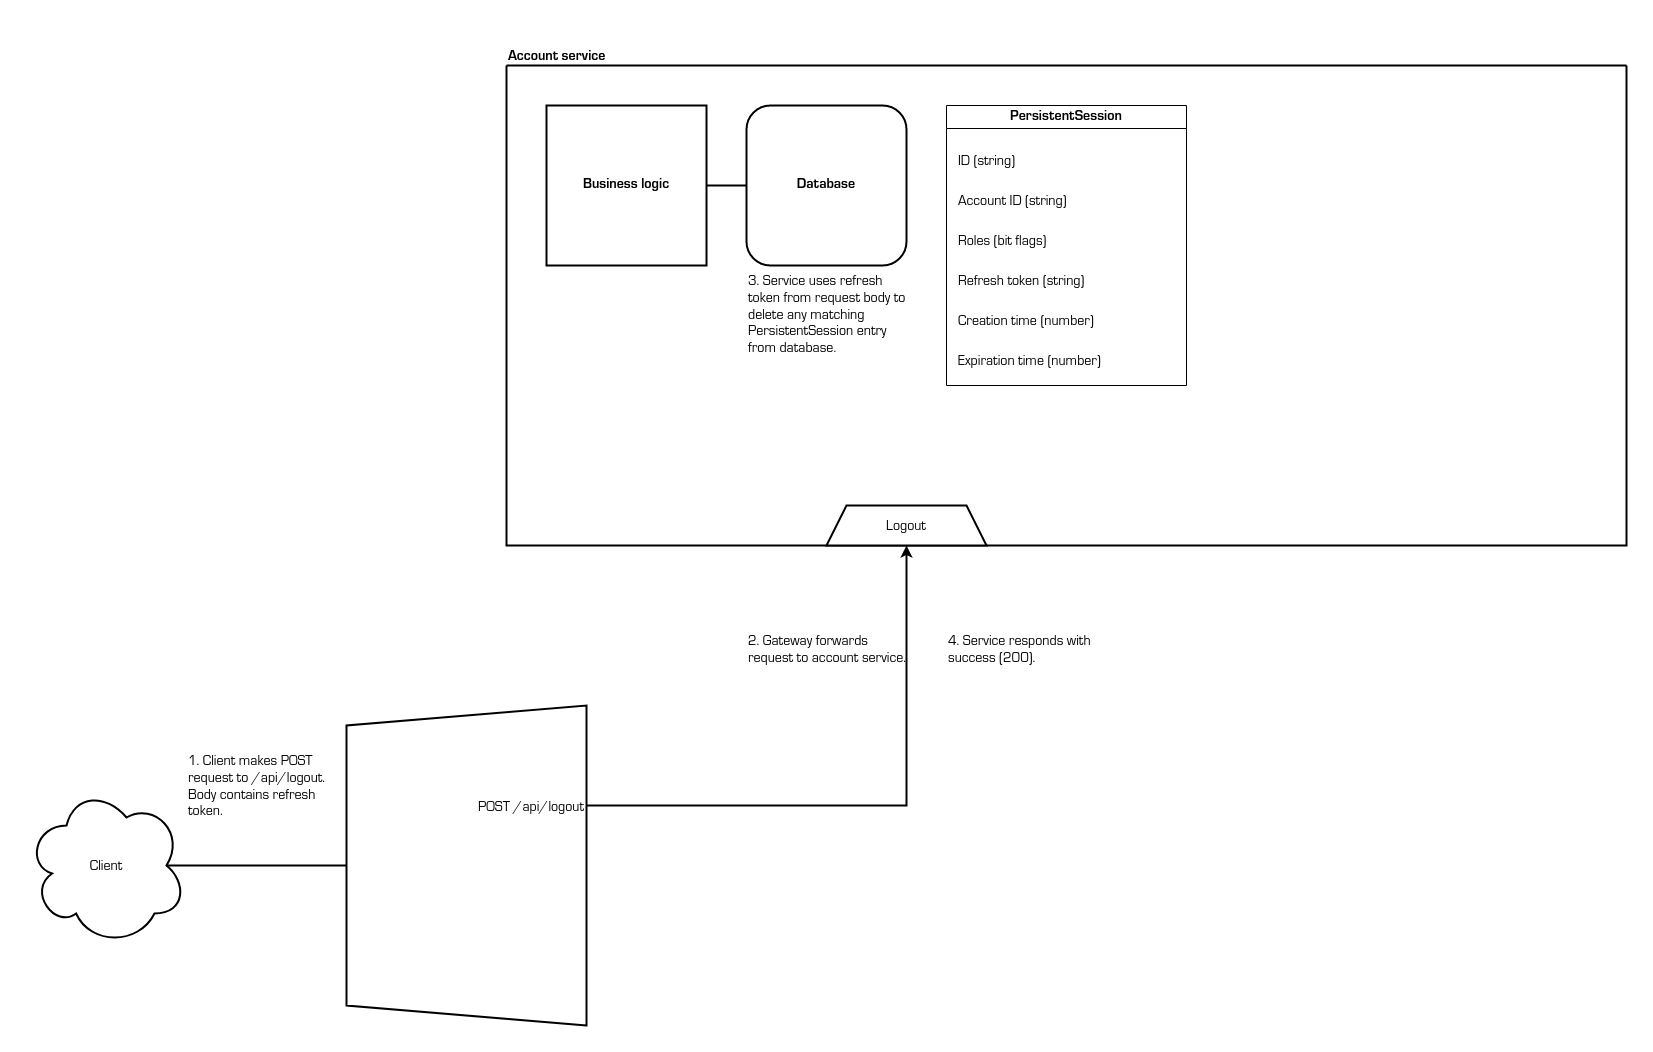

The diagram above was exported from draw.io. Its source (the exported page's mxGraphModel, read from the mxfile embedded in the PNG):
<mxGraphModel dx="4285" dy="1455" grid="1" gridSize="10" guides="1" tooltips="1" connect="1" arrows="1" fold="1" page="0" pageScale="1" pageWidth="850" pageHeight="1100" math="0" shadow="0">
  <root>
    <mxCell id="2vpscnXJKijw0ex7J8Is-0" />
    <mxCell id="2vpscnXJKijw0ex7J8Is-1" parent="2vpscnXJKijw0ex7J8Is-0" />
    <mxCell id="2vpscnXJKijw0ex7J8Is-2" value="" style="swimlane;startSize=0;strokeWidth=2;" parent="2vpscnXJKijw0ex7J8Is-1" vertex="1">
      <mxGeometry x="480" y="40" width="1120" height="480" as="geometry" />
    </mxCell>
    <mxCell id="2vpscnXJKijw0ex7J8Is-3" value="Business logic" style="whiteSpace=wrap;aspect=fixed;strokeWidth=2;fontFamily=Lucida Console;fontSize=14;fontStyle=1" parent="2vpscnXJKijw0ex7J8Is-2" vertex="1">
      <mxGeometry x="40" y="40" width="160" height="160" as="geometry" />
    </mxCell>
    <mxCell id="2vpscnXJKijw0ex7J8Is-4" value="Database" style="rounded=1;whiteSpace=wrap;strokeWidth=2;fontFamily=Lucida Console;fontSize=14;fontStyle=1" parent="2vpscnXJKijw0ex7J8Is-2" vertex="1">
      <mxGeometry x="240" y="40" width="160" height="160" as="geometry" />
    </mxCell>
    <mxCell id="2vpscnXJKijw0ex7J8Is-5" value="PersistentSession" style="swimlane;whiteSpace=wrap;fontFamily=Lucida Console;fontSize=14;" parent="2vpscnXJKijw0ex7J8Is-2" vertex="1">
      <mxGeometry x="440" y="40" width="240" height="280" as="geometry" />
    </mxCell>
    <mxCell id="2vpscnXJKijw0ex7J8Is-6" value="ID (string)" style="text;strokeColor=none;fillColor=none;align=left;verticalAlign=top;whiteSpace=wrap;rounded=0;fontFamily=Lucida Console;fontSize=14;" parent="2vpscnXJKijw0ex7J8Is-5" vertex="1">
      <mxGeometry x="10" y="40" width="220" height="40" as="geometry" />
    </mxCell>
    <mxCell id="2vpscnXJKijw0ex7J8Is-7" value="Creation time (number)" style="text;strokeColor=none;fillColor=none;align=left;verticalAlign=top;whiteSpace=wrap;rounded=0;fontFamily=Lucida Console;fontSize=14;" parent="2vpscnXJKijw0ex7J8Is-5" vertex="1">
      <mxGeometry x="10" y="200" width="220" height="40" as="geometry" />
    </mxCell>
    <mxCell id="2vpscnXJKijw0ex7J8Is-8" value="Expiration time (number)" style="text;strokeColor=none;fillColor=none;align=left;verticalAlign=top;whiteSpace=wrap;rounded=0;fontFamily=Lucida Console;fontSize=14;" parent="2vpscnXJKijw0ex7J8Is-5" vertex="1">
      <mxGeometry x="10" y="240" width="220" height="40" as="geometry" />
    </mxCell>
    <mxCell id="2vpscnXJKijw0ex7J8Is-9" value="Account ID (string)" style="text;strokeColor=none;fillColor=none;align=left;verticalAlign=top;whiteSpace=wrap;rounded=0;fontFamily=Lucida Console;fontSize=14;" parent="2vpscnXJKijw0ex7J8Is-5" vertex="1">
      <mxGeometry x="10" y="80" width="220" height="40" as="geometry" />
    </mxCell>
    <mxCell id="2vpscnXJKijw0ex7J8Is-10" value="Refresh token (string)" style="text;strokeColor=none;fillColor=none;align=left;verticalAlign=top;whiteSpace=wrap;rounded=0;fontFamily=Lucida Console;fontSize=14;" parent="2vpscnXJKijw0ex7J8Is-5" vertex="1">
      <mxGeometry x="10" y="160" width="220" height="40" as="geometry" />
    </mxCell>
    <mxCell id="2vpscnXJKijw0ex7J8Is-11" value="Roles (bit flags)" style="text;strokeColor=none;fillColor=none;align=left;verticalAlign=top;whiteSpace=wrap;rounded=0;fontFamily=Lucida Console;fontSize=14;" parent="2vpscnXJKijw0ex7J8Is-5" vertex="1">
      <mxGeometry x="10" y="120" width="220" height="40" as="geometry" />
    </mxCell>
    <mxCell id="2vpscnXJKijw0ex7J8Is-12" value="Logout" style="shape=trapezoid;perimeter=trapezoidPerimeter;whiteSpace=wrap;fixedSize=1;strokeWidth=2;fontSize=14;fontFamily=Lucida Console;" parent="2vpscnXJKijw0ex7J8Is-2" vertex="1">
      <mxGeometry x="320" y="440" width="160" height="40" as="geometry" />
    </mxCell>
    <mxCell id="2vpscnXJKijw0ex7J8Is-13" value="" style="endArrow=none;html=1;rounded=0;strokeWidth=2;entryX=1;entryY=0.5;entryDx=0;entryDy=0;exitX=0;exitY=0.5;exitDx=0;exitDy=0;" parent="2vpscnXJKijw0ex7J8Is-2" source="2vpscnXJKijw0ex7J8Is-4" target="2vpscnXJKijw0ex7J8Is-3" edge="1">
      <mxGeometry width="50" height="50" relative="1" as="geometry">
        <mxPoint x="300" y="320" as="sourcePoint" />
        <mxPoint x="180" y="300" as="targetPoint" />
      </mxGeometry>
    </mxCell>
    <mxCell id="2vpscnXJKijw0ex7J8Is-14" value="3. Service uses refresh token from request body to delete any matching PersistentSession entry from database." style="text;strokeColor=none;fillColor=none;align=left;verticalAlign=top;rounded=0;fontSize=14;fontFamily=Lucida Console;whiteSpace=wrap;" parent="2vpscnXJKijw0ex7J8Is-2" vertex="1">
      <mxGeometry x="240" y="200" width="160" height="120" as="geometry" />
    </mxCell>
    <mxCell id="2vpscnXJKijw0ex7J8Is-17" value="" style="group" parent="2vpscnXJKijw0ex7J8Is-1" vertex="1" connectable="0">
      <mxGeometry x="320" y="680" width="240" height="320" as="geometry" />
    </mxCell>
    <mxCell id="2vpscnXJKijw0ex7J8Is-18" value="" style="shape=trapezoid;perimeter=trapezoidPerimeter;whiteSpace=wrap;html=1;fixedSize=1;direction=north;strokeWidth=2;" parent="2vpscnXJKijw0ex7J8Is-17" vertex="1">
      <mxGeometry width="240" height="320" as="geometry" />
    </mxCell>
    <mxCell id="2vpscnXJKijw0ex7J8Is-19" value="POST /api/logout" style="text;strokeColor=none;fillColor=none;align=right;verticalAlign=middle;rounded=0;fontSize=14;fontFamily=Lucida Console;" parent="2vpscnXJKijw0ex7J8Is-17" vertex="1">
      <mxGeometry y="80" width="240" height="40" as="geometry" />
    </mxCell>
    <mxCell id="2vpscnXJKijw0ex7J8Is-22" value="" style="endArrow=classic;html=1;rounded=0;endFill=1;strokeWidth=2;entryX=0.5;entryY=1;entryDx=0;entryDy=0;exitX=1;exitY=0.5;exitDx=0;exitDy=0;" parent="2vpscnXJKijw0ex7J8Is-1" source="2vpscnXJKijw0ex7J8Is-19" target="2vpscnXJKijw0ex7J8Is-12" edge="1">
      <mxGeometry width="50" height="50" relative="1" as="geometry">
        <mxPoint x="680" y="720" as="sourcePoint" />
        <mxPoint x="420" y="630" as="targetPoint" />
        <Array as="points">
          <mxPoint x="880" y="780" />
        </Array>
      </mxGeometry>
    </mxCell>
    <mxCell id="2vpscnXJKijw0ex7J8Is-23" value="Client" style="ellipse;shape=cloud;whiteSpace=wrap;strokeWidth=2;fontFamily=Lucida Console;fontSize=14;" parent="2vpscnXJKijw0ex7J8Is-1" vertex="1">
      <mxGeometry y="760" width="160" height="160" as="geometry" />
    </mxCell>
    <mxCell id="2vpscnXJKijw0ex7J8Is-24" value="" style="endArrow=none;html=1;rounded=0;exitX=0.875;exitY=0.5;exitDx=0;exitDy=0;exitPerimeter=0;strokeWidth=2;entryX=0.5;entryY=0;entryDx=0;entryDy=0;" parent="2vpscnXJKijw0ex7J8Is-1" source="2vpscnXJKijw0ex7J8Is-23" target="2vpscnXJKijw0ex7J8Is-18" edge="1">
      <mxGeometry width="50" height="50" relative="1" as="geometry">
        <mxPoint x="240" y="1070" as="sourcePoint" />
        <mxPoint x="280" y="850" as="targetPoint" />
      </mxGeometry>
    </mxCell>
    <mxCell id="2vpscnXJKijw0ex7J8Is-25" value="1. Client makes POST request to /api/logout. Body contains refresh token." style="text;strokeColor=none;fillColor=none;align=left;verticalAlign=top;rounded=0;fontSize=14;fontFamily=Lucida Console;whiteSpace=wrap;" parent="2vpscnXJKijw0ex7J8Is-1" vertex="1">
      <mxGeometry x="160" y="720" width="160" height="80" as="geometry" />
    </mxCell>
    <mxCell id="ny6IwFlw-l-67ikgddU9-0" value="2. Gateway forwards request to account service." style="text;strokeColor=none;fillColor=none;align=left;verticalAlign=top;rounded=0;fontSize=14;fontFamily=Lucida Console;whiteSpace=wrap;" parent="2vpscnXJKijw0ex7J8Is-1" vertex="1">
      <mxGeometry x="720" y="600" width="160" height="80" as="geometry" />
    </mxCell>
    <mxCell id="2vpscnXJKijw0ex7J8Is-15" value="4. Service responds with success (200)." style="text;strokeColor=none;fillColor=none;align=left;verticalAlign=top;rounded=0;fontSize=14;fontFamily=Lucida Console;whiteSpace=wrap;" parent="2vpscnXJKijw0ex7J8Is-1" vertex="1">
      <mxGeometry x="920" y="600" width="160" height="80" as="geometry" />
    </mxCell>
    <mxCell id="Tjk3THfwJoHVtWMdl57N-0" value="Account service" style="text;strokeColor=none;fillColor=none;align=left;verticalAlign=bottom;rounded=0;fontSize=14;fontFamily=Lucida Console;fontStyle=1" vertex="1" parent="2vpscnXJKijw0ex7J8Is-1">
      <mxGeometry x="480" width="120" height="40" as="geometry" />
    </mxCell>
  </root>
</mxGraphModel>